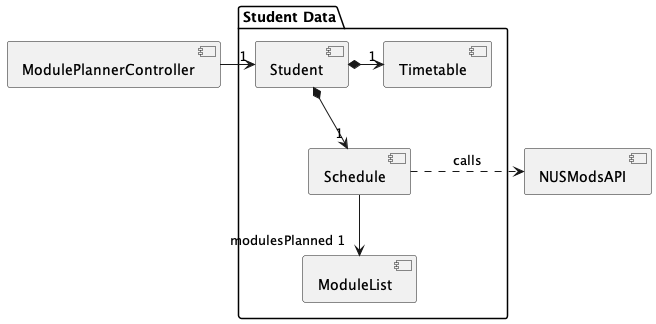

The diagram above was rendered by PlantUML. Its source (embedded in the PNG):
@startuml


component ModulePlannerController

package "Student Data" {
component Student
component Schedule
component Timetable
[ModuleList] as modulesPlanned
}

component NUSModsAPI

ModulePlannerController -> "1" Student



Student *-down-> "1"  Schedule
Schedule --> "modulesPlanned 1" modulesPlanned
Schedule .right.> NUSModsAPI: calls

Student *-right-> "1" Timetable

@enduml